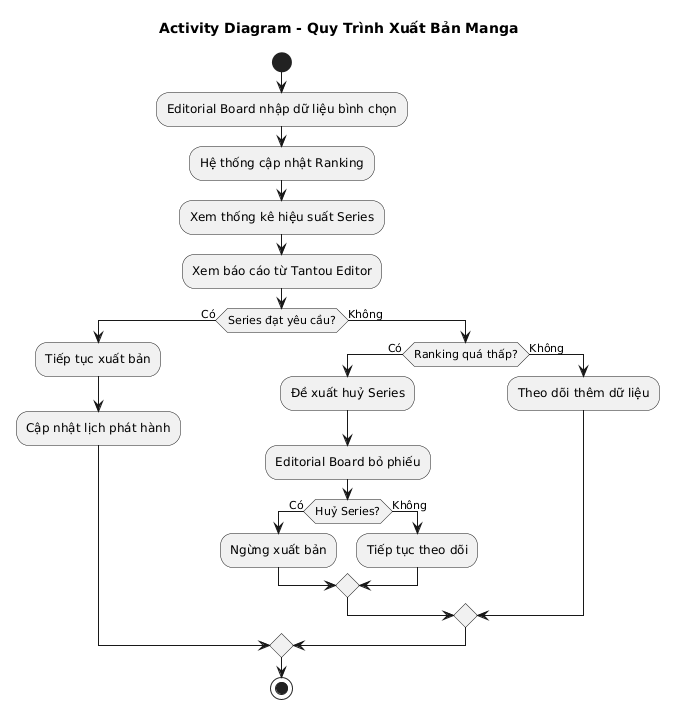

The diagram above was rendered by PlantUML. Its source (embedded in the PNG):
@startuml
title Activity Diagram - Quy Trình Xuất Bản Manga

skinparam backgroundColor white
skinparam shadowing false
skinparam linetype ortho
skinparam activityDiamondOrientation vertical

start

:Editorial Board nhập dữ liệu bình chọn;

:Hệ thống cập nhật Ranking;

:Xem thống kê hiệu suất Series;

:Xem báo cáo từ Tantou Editor;

if (Series đạt yêu cầu?) then (Có)

    :Tiếp tục xuất bản;

    :Cập nhật lịch phát hành;

else (Không)

    if (Ranking quá thấp?) then (Có)

        :Đề xuất huỷ Series;

        :Editorial Board bỏ phiếu;

        if (Huỷ Series?) then (Có)

            :Ngừng xuất bản;

        else (Không)

            :Tiếp tục theo dõi;

        endif

    else (Không)

        :Theo dõi thêm dữ liệu;

    endif

endif

stop
@enduml